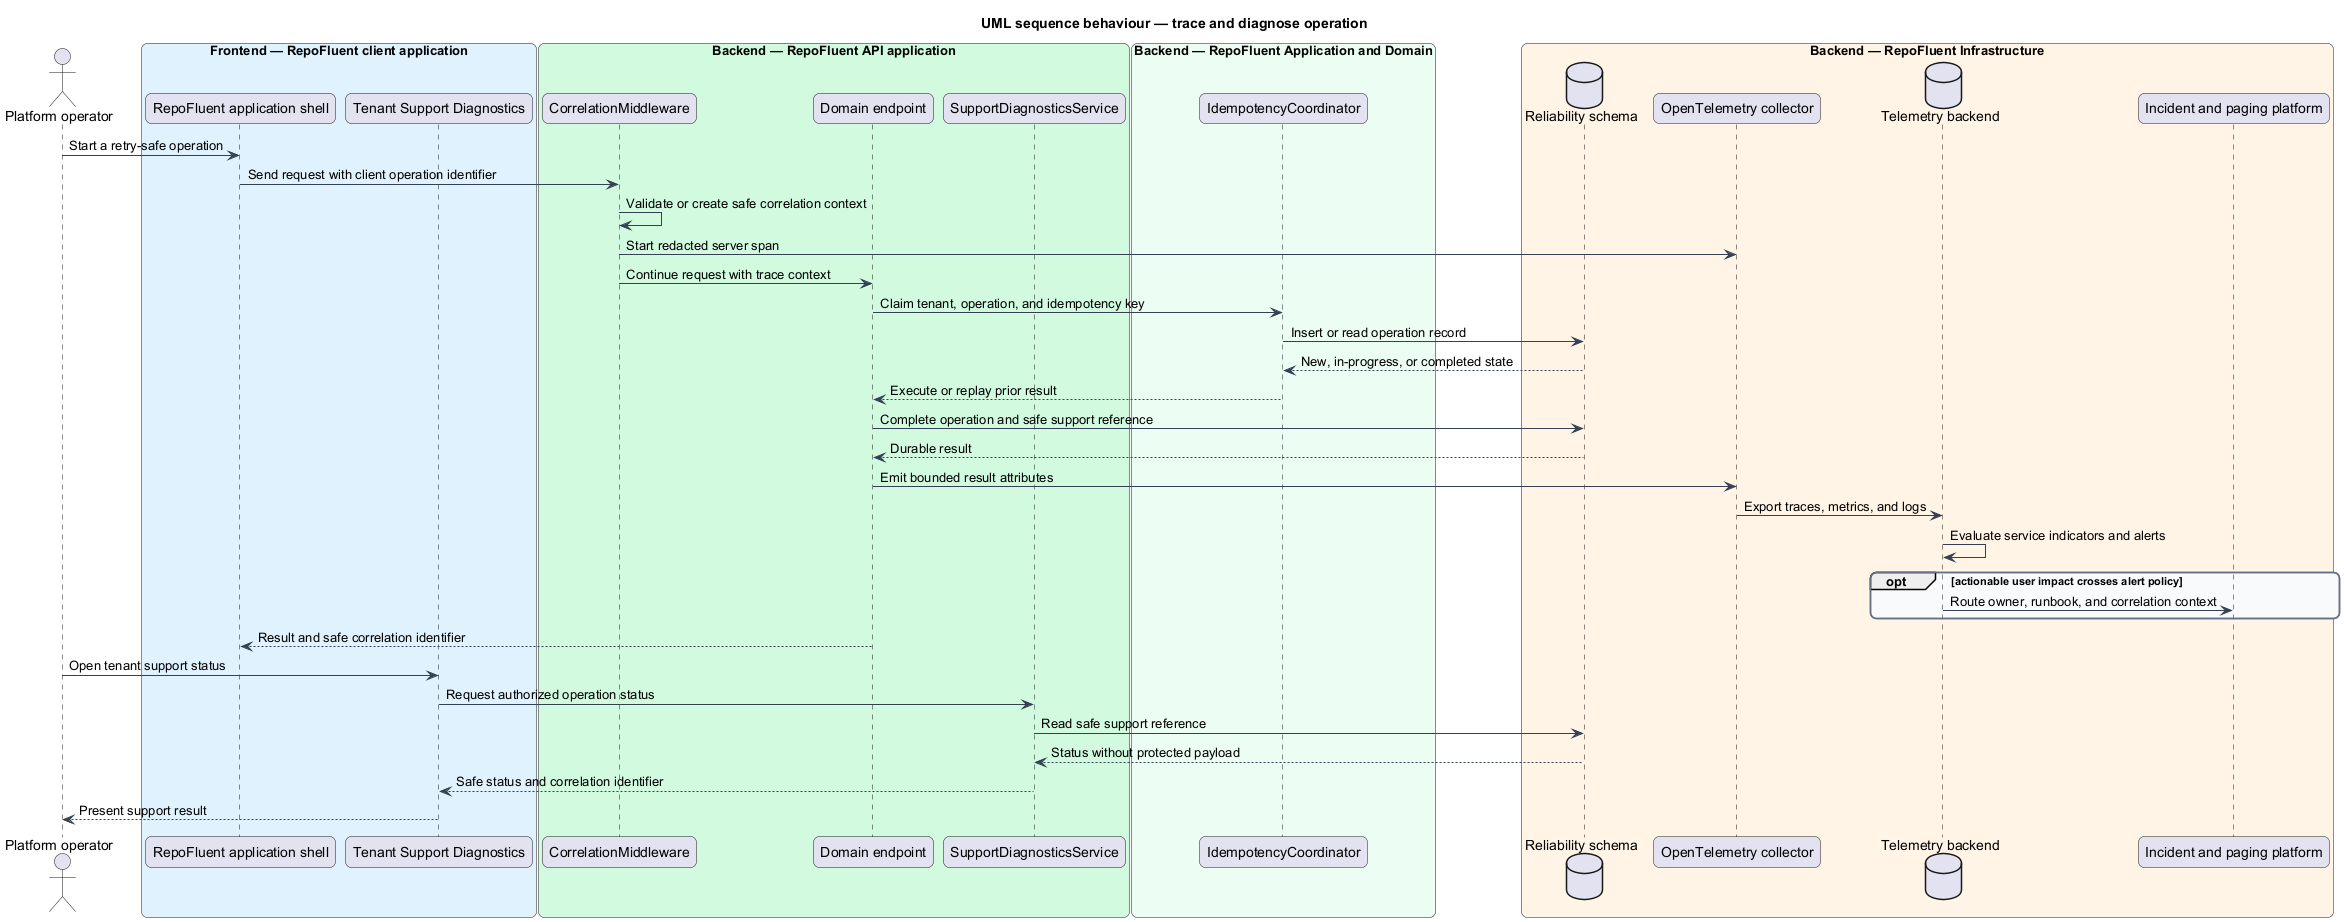

The diagram above was rendered by PlantUML. Its source (embedded in the PNG):
@startuml
title UML sequence behaviour — trace and diagnose operation
skinparam backgroundColor #FFFFFF
skinparam shadowing false
skinparam roundcorner 12
skinparam defaultFontName Arial
skinparam ArrowColor #344054
skinparam rectangle {
  BorderColor #344054
  FontColor #101828
}
skinparam package {
  BorderColor #667085
  FontColor #101828
  BackgroundColor #F9FAFB
}
actor "Platform operator" as actor
box "Frontend — RepoFluent client application" #E0F2FE
  participant "RepoFluent application shell" as shell
  participant "Tenant Support Diagnostics" as support
end box
box "Backend — RepoFluent API application" #D1FADF
  participant "CorrelationMiddleware" as correlation
  participant "Domain endpoint" as endpoint
  participant "SupportDiagnosticsService" as diagnostics
end box
box "Backend — RepoFluent Application and Domain" #ECFDF3
  participant "IdempotencyCoordinator" as idempotency
end box
box "Backend — RepoFluent Infrastructure" #FFF4E5
  database "Reliability schema" as reliability
  participant "OpenTelemetry collector" as otel
  database "Telemetry backend" as backend
  participant "Incident and paging platform" as paging
end box
actor -> shell : Start a retry-safe operation
shell -> correlation : Send request with client operation identifier
correlation -> correlation : Validate or create safe correlation context
correlation -> otel : Start redacted server span
correlation -> endpoint : Continue request with trace context
endpoint -> idempotency : Claim tenant, operation, and idempotency key
idempotency -> reliability : Insert or read operation record
reliability --> idempotency : New, in-progress, or completed state
idempotency --> endpoint : Execute or replay prior result
endpoint -> reliability : Complete operation and safe support reference
reliability --> endpoint : Durable result
endpoint -> otel : Emit bounded result attributes
otel -> backend : Export traces, metrics, and logs
backend -> backend : Evaluate service indicators and alerts
opt actionable user impact crosses alert policy
  backend -> paging : Route owner, runbook, and correlation context
end
endpoint --> shell : Result and safe correlation identifier
actor -> support : Open tenant support status
support -> diagnostics : Request authorized operation status
diagnostics -> reliability : Read safe support reference
reliability --> diagnostics : Status without protected payload
diagnostics --> support : Safe status and correlation identifier
support --> actor : Present support result
@enduml